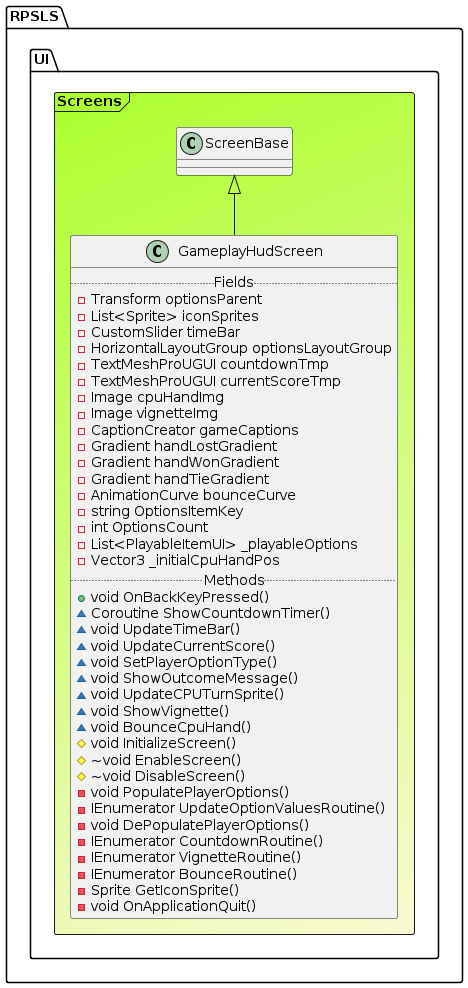

The diagram above was rendered by PlantUML. Its source (embedded in the PNG):
@startuml

Frame RPSLS.UI.Screens #GreenYellow/LightGoldenRodYellow{
class "ScreenBase" as ScreenBase
class GameplayHudScreen extends ScreenBase{
.. Fields ..
-Transform optionsParent
-List<Sprite> iconSprites
-CustomSlider timeBar
-HorizontalLayoutGroup optionsLayoutGroup
-TextMeshProUGUI countdownTmp
-TextMeshProUGUI currentScoreTmp
-Image cpuHandImg
-Image vignetteImg
-CaptionCreator gameCaptions
-Gradient handLostGradient
-Gradient handWonGradient
-Gradient handTieGradient
-AnimationCurve bounceCurve
-string OptionsItemKey
-int OptionsCount
-List<PlayableItemUI> _playableOptions
-Vector3 _initialCpuHandPos
.. Methods ..
+void OnBackKeyPressed()
~Coroutine ShowCountdownTimer()
~void UpdateTimeBar()
~void UpdateCurrentScore()
~void SetPlayerOptionType()
~void ShowOutcomeMessage()
~void UpdateCPUTurnSprite()
~void ShowVignette()
~void BounceCpuHand()
#void InitializeScreen()
#~void EnableScreen()
#~void DisableScreen()
-void PopulatePlayerOptions()
-IEnumerator UpdateOptionValuesRoutine()
-void DePopulatePlayerOptions()
-IEnumerator CountdownRoutine()
-IEnumerator VignetteRoutine()
-IEnumerator BounceRoutine()
-Sprite GetIconSprite()
-void OnApplicationQuit()
}
}
@enduml